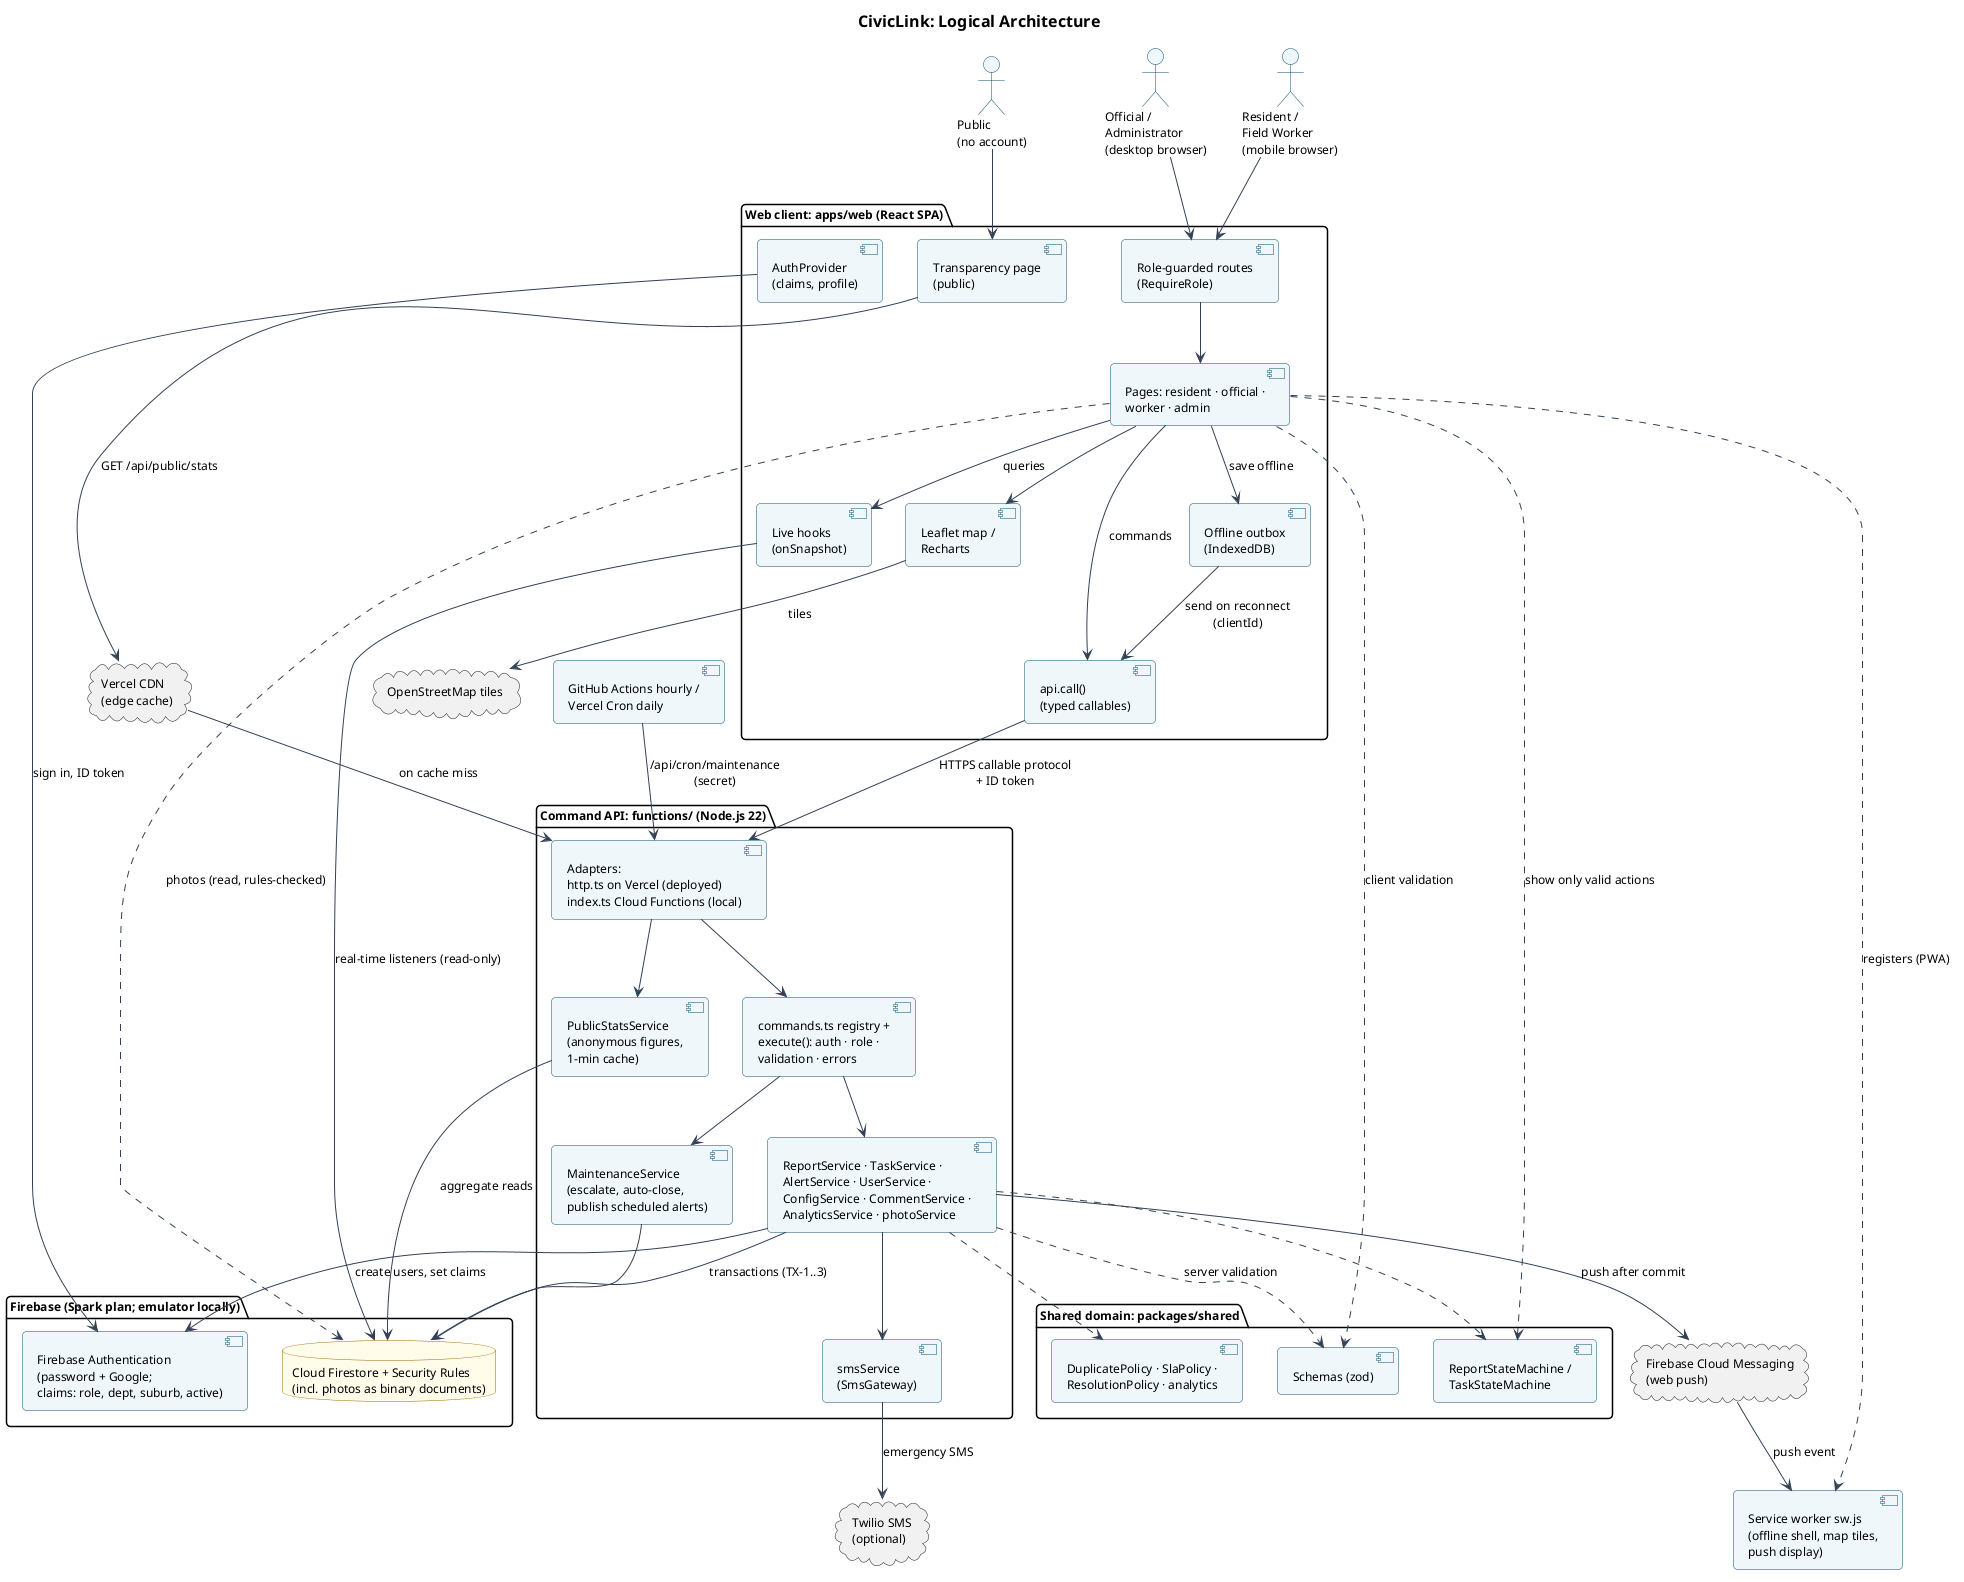

The diagram above was rendered by PlantUML. Its source (embedded in the PNG):
@startuml architecture
!include _style.iuml
title CivicLink: Logical Architecture

actor "Resident /\nField Worker\n(mobile browser)" as M
actor "Official /\nAdministrator\n(desktop browser)" as D
actor "Public\n(no account)" as PUB

package "Web client: apps/web (React SPA)" {
  [Role-guarded routes\n(RequireRole)] as Routes
  [Pages: resident · official ·\nworker · admin] as Pages
  [AuthProvider\n(claims, profile)] as AuthP
  [api.call()\n(typed callables)] as Api
  [Live hooks\n(onSnapshot)] as Hooks
  [Leaflet map /\nRecharts] as Viz
  [Offline outbox\n(IndexedDB)] as Outbox
  [Transparency page\n(public)] as Transp
}

package "Shared domain: packages/shared" as Shared {
  [Schemas (zod)] as Sch
  [ReportStateMachine /\nTaskStateMachine] as SMs
  [DuplicatePolicy · SlaPolicy ·\nResolutionPolicy · analytics] as Pol
}

package "Command API: functions/ (Node.js 22)" {
  [Adapters:\nhttp.ts on Vercel (deployed)\nindex.ts Cloud Functions (local)] as Adapt
  [commands.ts registry +\nexecute(): auth · role ·\nvalidation · errors] as Cmd
  [ReportService · TaskService ·\nAlertService · UserService ·\nConfigService · CommentService ·\nAnalyticsService · photoService] as Svc
  [MaintenanceService\n(escalate, auto-close,\npublish scheduled alerts)] as Sched
  [PublicStatsService\n(anonymous figures,\n1-min cache)] as Stats
  [smsService\n(SmsGateway)] as Sms
}
package "Firebase (Spark plan; emulator locally)" {
  [Firebase Authentication\n(password + Google;\nclaims: role, dept, suburb, active)] as Auth
  database "Cloud Firestore + Security Rules\n(incl. photos as binary documents)" as FS
}
[GitHub Actions hourly /\nVercel Cron daily] as Cron
cloud "OpenStreetMap tiles" as OSM
cloud "Firebase Cloud Messaging\n(web push)" as FCM
[Service worker sw.js\n(offline shell, map tiles,\npush display)] as SW
cloud "Vercel CDN\n(edge cache)" as CDN
cloud "Twilio SMS\n(optional)" as TW

M --> Routes
D --> Routes
Routes --> Pages
Pages --> Api : commands
Pages --> Hooks : queries
Pages --> Viz
AuthP --> Auth : sign in, ID token
Api --> Adapt : HTTPS callable protocol\n+ ID token
Adapt --> Cmd
Cron --> Adapt : /api/cron/maintenance\n(secret)
Hooks --> FS : real-time listeners (read-only)
Pages ..> FS : photos (read, rules-checked)
Viz --> OSM : tiles
Cmd --> Svc
Svc --> FS : transactions (TX-1..3)
Svc --> Auth : create users, set claims
Cmd --> Sched
Sched --> FS
Svc --> FCM : push after commit
FCM --> SW : push event
Pages ..> SW : registers (PWA)
Pages --> Outbox : save offline
Outbox --> Api : send on reconnect\n(clientId)
PUB --> Transp
Transp --> CDN : GET /api/public/stats
CDN --> Adapt : on cache miss
Adapt --> Stats
Stats --> FS : aggregate reads
Svc --> Sms
Sms --> TW : emergency SMS
Pages ..> Sch : client validation
Svc ..> Sch : server validation
Svc ..> SMs
Svc ..> Pol
Pages ..> SMs : show only valid actions
@enduml